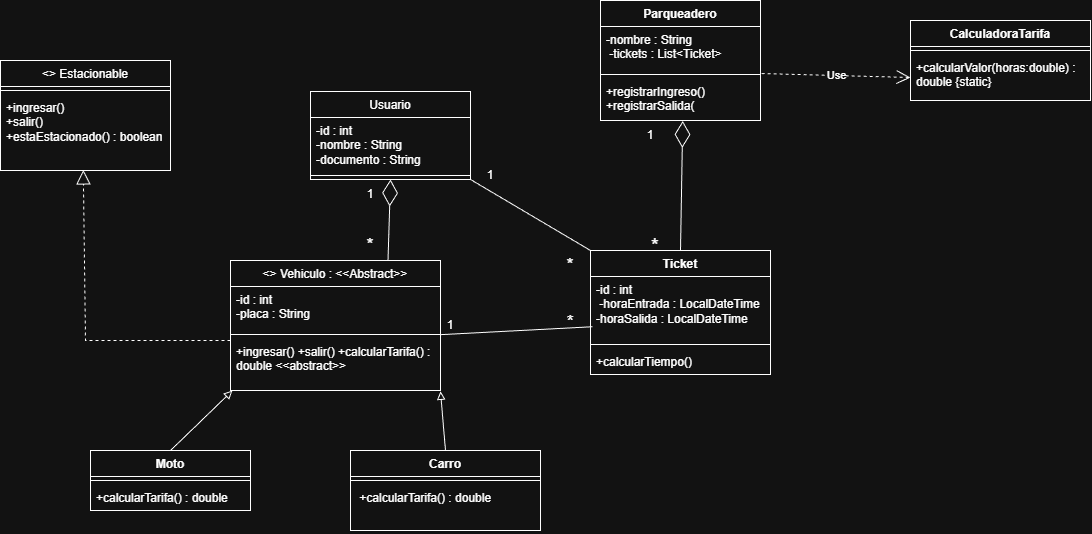

The diagram above was exported from draw.io. Its source (the exported page's mxGraphModel, read from the mxfile embedded in the PNG):
<mxGraphModel dx="1250" dy="1884" grid="1" gridSize="10" guides="1" tooltips="1" connect="1" arrows="1" fold="1" page="1" pageScale="1" pageWidth="827" pageHeight="1169" math="0" shadow="0">
  <root>
    <mxCell id="0" />
    <mxCell id="1" parent="0" />
    <mxCell id="rziNsUste0gArNqOLB2R-15" parent="1" style="swimlane;fontStyle=1;align=center;verticalAlign=top;childLayout=stackLayout;horizontal=1;startSize=26;horizontalStack=0;resizeParent=1;resizeParentMax=0;resizeLast=0;collapsible=1;marginBottom=0;whiteSpace=wrap;html=1;" value="&lt;span style=&quot;font-weight: 400;&quot;&gt;&amp;lt;&amp;gt; Estacionable&lt;/span&gt;" vertex="1">
      <mxGeometry height="110" width="170" x="300" y="-40" as="geometry" />
    </mxCell>
    <mxCell id="rziNsUste0gArNqOLB2R-17" parent="rziNsUste0gArNqOLB2R-15" style="line;strokeWidth=1;fillColor=none;align=left;verticalAlign=middle;spacingTop=-1;spacingLeft=3;spacingRight=3;rotatable=0;labelPosition=right;points=[];portConstraint=eastwest;strokeColor=inherit;" value="" vertex="1">
      <mxGeometry height="8" width="170" y="26" as="geometry" />
    </mxCell>
    <mxCell id="rziNsUste0gArNqOLB2R-18" parent="rziNsUste0gArNqOLB2R-15" style="text;strokeColor=none;fillColor=none;align=left;verticalAlign=top;spacingLeft=4;spacingRight=4;overflow=hidden;rotatable=0;points=[[0,0.5],[1,0.5]];portConstraint=eastwest;whiteSpace=wrap;html=1;" value="&lt;span style=&quot;text-align: center;&quot;&gt;+ingresar()&amp;nbsp;&lt;/span&gt;&lt;div&gt;&lt;span style=&quot;text-align: center;&quot;&gt;+salir()&amp;nbsp;&lt;/span&gt;&lt;/div&gt;&lt;div&gt;&lt;span style=&quot;text-align: center;&quot;&gt;+estaEstacionado() : boolean&lt;/span&gt;&lt;/div&gt;" vertex="1">
      <mxGeometry height="76" width="170" y="34" as="geometry" />
    </mxCell>
    <mxCell id="rziNsUste0gArNqOLB2R-20" parent="1" style="swimlane;fontStyle=1;align=center;verticalAlign=top;childLayout=stackLayout;horizontal=1;startSize=26;horizontalStack=0;resizeParent=1;resizeParentMax=0;resizeLast=0;collapsible=1;marginBottom=0;whiteSpace=wrap;html=1;" value="&lt;span style=&quot;font-weight: 400;&quot;&gt;&amp;lt;&amp;gt; Vehiculo : &amp;lt;&amp;lt;Abstract&amp;gt;&amp;gt;&lt;/span&gt;" vertex="1">
      <mxGeometry height="130" width="210" x="530" y="160" as="geometry" />
    </mxCell>
    <mxCell id="rziNsUste0gArNqOLB2R-21" parent="rziNsUste0gArNqOLB2R-20" style="text;strokeColor=none;fillColor=none;align=left;verticalAlign=top;spacingLeft=4;spacingRight=4;overflow=hidden;rotatable=0;points=[[0,0.5],[1,0.5]];portConstraint=eastwest;whiteSpace=wrap;html=1;" value="&lt;span style=&quot;text-align: center;&quot;&gt;-id : int&amp;nbsp;&lt;/span&gt;&lt;div&gt;&lt;span style=&quot;text-align: center;&quot;&gt;-placa : String&lt;/span&gt;&lt;/div&gt;" vertex="1">
      <mxGeometry height="44" width="210" y="26" as="geometry" />
    </mxCell>
    <mxCell id="rziNsUste0gArNqOLB2R-22" parent="rziNsUste0gArNqOLB2R-20" style="line;strokeWidth=1;fillColor=none;align=left;verticalAlign=middle;spacingTop=-1;spacingLeft=3;spacingRight=3;rotatable=0;labelPosition=right;points=[];portConstraint=eastwest;strokeColor=inherit;" value="" vertex="1">
      <mxGeometry height="8" width="210" y="70" as="geometry" />
    </mxCell>
    <mxCell id="rziNsUste0gArNqOLB2R-23" parent="rziNsUste0gArNqOLB2R-20" style="text;strokeColor=none;fillColor=none;align=left;verticalAlign=top;spacingLeft=4;spacingRight=4;overflow=hidden;rotatable=0;points=[[0,0.5],[1,0.5]];portConstraint=eastwest;whiteSpace=wrap;html=1;" value="&lt;span style=&quot;text-align: center;&quot;&gt;+ingresar() +salir() +calcularTarifa() : double&amp;nbsp;&lt;/span&gt;&amp;lt;&amp;lt;abstract&amp;gt;&amp;gt;" vertex="1">
      <mxGeometry height="52" width="210" y="78" as="geometry" />
    </mxCell>
    <mxCell id="rziNsUste0gArNqOLB2R-24" parent="1" style="swimlane;fontStyle=1;align=center;verticalAlign=top;childLayout=stackLayout;horizontal=1;startSize=26;horizontalStack=0;resizeParent=1;resizeParentMax=0;resizeLast=0;collapsible=1;marginBottom=0;whiteSpace=wrap;html=1;" value="&lt;span style=&quot;font-weight: 400;&quot;&gt;Usuario&lt;/span&gt;" vertex="1">
      <mxGeometry height="88" width="160" x="610" y="-9" as="geometry" />
    </mxCell>
    <mxCell id="rziNsUste0gArNqOLB2R-25" parent="rziNsUste0gArNqOLB2R-24" style="text;strokeColor=none;fillColor=none;align=left;verticalAlign=top;spacingLeft=4;spacingRight=4;overflow=hidden;rotatable=0;points=[[0,0.5],[1,0.5]];portConstraint=eastwest;whiteSpace=wrap;html=1;" value="&lt;span style=&quot;text-align: center;&quot;&gt;-id : int&amp;nbsp;&lt;/span&gt;&lt;div&gt;&lt;span style=&quot;text-align: center;&quot;&gt;-nombre : String&amp;nbsp;&lt;/span&gt;&lt;/div&gt;&lt;div&gt;&lt;span style=&quot;text-align: center;&quot;&gt;-documento : String&lt;/span&gt;&lt;/div&gt;" vertex="1">
      <mxGeometry height="54" width="160" y="26" as="geometry" />
    </mxCell>
    <mxCell id="rziNsUste0gArNqOLB2R-26" parent="rziNsUste0gArNqOLB2R-24" style="line;strokeWidth=1;fillColor=none;align=left;verticalAlign=middle;spacingTop=-1;spacingLeft=3;spacingRight=3;rotatable=0;labelPosition=right;points=[];portConstraint=eastwest;strokeColor=inherit;" value="" vertex="1">
      <mxGeometry height="8" width="160" y="80" as="geometry" />
    </mxCell>
    <mxCell id="rziNsUste0gArNqOLB2R-28" parent="1" style="swimlane;fontStyle=1;align=center;verticalAlign=top;childLayout=stackLayout;horizontal=1;startSize=26;horizontalStack=0;resizeParent=1;resizeParentMax=0;resizeLast=0;collapsible=1;marginBottom=0;whiteSpace=wrap;html=1;" value="Carro" vertex="1">
      <mxGeometry height="80" width="190" x="650" y="350" as="geometry" />
    </mxCell>
    <mxCell id="rziNsUste0gArNqOLB2R-30" parent="rziNsUste0gArNqOLB2R-28" style="line;strokeWidth=1;fillColor=none;align=left;verticalAlign=middle;spacingTop=-1;spacingLeft=3;spacingRight=3;rotatable=0;labelPosition=right;points=[];portConstraint=eastwest;strokeColor=inherit;" value="" vertex="1">
      <mxGeometry height="8" width="190" y="26" as="geometry" />
    </mxCell>
    <mxCell id="rziNsUste0gArNqOLB2R-31" parent="rziNsUste0gArNqOLB2R-28" style="text;strokeColor=none;fillColor=none;align=left;verticalAlign=top;spacingLeft=4;spacingRight=4;overflow=hidden;rotatable=0;points=[[0,0.5],[1,0.5]];portConstraint=eastwest;whiteSpace=wrap;html=1;" value="&lt;span style=&quot;text-align: center;&quot;&gt;&amp;nbsp;+calcularTarifa() : double&lt;/span&gt;" vertex="1">
      <mxGeometry height="46" width="190" y="34" as="geometry" />
    </mxCell>
    <mxCell id="rziNsUste0gArNqOLB2R-32" parent="1" style="swimlane;fontStyle=1;align=center;verticalAlign=top;childLayout=stackLayout;horizontal=1;startSize=26;horizontalStack=0;resizeParent=1;resizeParentMax=0;resizeLast=0;collapsible=1;marginBottom=0;whiteSpace=wrap;html=1;" value="Moto" vertex="1">
      <mxGeometry height="60" width="160" x="390" y="350" as="geometry" />
    </mxCell>
    <mxCell id="rziNsUste0gArNqOLB2R-34" parent="rziNsUste0gArNqOLB2R-32" style="line;strokeWidth=1;fillColor=none;align=left;verticalAlign=middle;spacingTop=-1;spacingLeft=3;spacingRight=3;rotatable=0;labelPosition=right;points=[];portConstraint=eastwest;strokeColor=inherit;" value="" vertex="1">
      <mxGeometry height="8" width="160" y="26" as="geometry" />
    </mxCell>
    <mxCell id="rziNsUste0gArNqOLB2R-35" parent="rziNsUste0gArNqOLB2R-32" style="text;strokeColor=none;fillColor=none;align=left;verticalAlign=top;spacingLeft=4;spacingRight=4;overflow=hidden;rotatable=0;points=[[0,0.5],[1,0.5]];portConstraint=eastwest;whiteSpace=wrap;html=1;" value="&lt;span style=&quot;text-align: center;&quot;&gt;+calcularTarifa() : double&lt;/span&gt;" vertex="1">
      <mxGeometry height="26" width="160" y="34" as="geometry" />
    </mxCell>
    <mxCell id="rziNsUste0gArNqOLB2R-36" parent="1" style="swimlane;fontStyle=1;align=center;verticalAlign=top;childLayout=stackLayout;horizontal=1;startSize=26;horizontalStack=0;resizeParent=1;resizeParentMax=0;resizeLast=0;collapsible=1;marginBottom=0;whiteSpace=wrap;html=1;" value="Ticket" vertex="1">
      <mxGeometry height="124" width="180" x="890" y="150" as="geometry" />
    </mxCell>
    <mxCell id="rziNsUste0gArNqOLB2R-37" parent="rziNsUste0gArNqOLB2R-36" style="text;strokeColor=none;fillColor=none;align=left;verticalAlign=top;spacingLeft=4;spacingRight=4;overflow=hidden;rotatable=0;points=[[0,0.5],[1,0.5]];portConstraint=eastwest;whiteSpace=wrap;html=1;" value="&lt;span style=&quot;text-align: center;&quot;&gt;-id : int&lt;/span&gt;&lt;div&gt;&lt;span style=&quot;text-align: center;&quot;&gt;&amp;nbsp;-horaEntrada : LocalDateTime -horaSalida : LocalDateTime&lt;/span&gt;&lt;/div&gt;" vertex="1">
      <mxGeometry height="64" width="180" y="26" as="geometry" />
    </mxCell>
    <mxCell id="rziNsUste0gArNqOLB2R-38" parent="rziNsUste0gArNqOLB2R-36" style="line;strokeWidth=1;fillColor=none;align=left;verticalAlign=middle;spacingTop=-1;spacingLeft=3;spacingRight=3;rotatable=0;labelPosition=right;points=[];portConstraint=eastwest;strokeColor=inherit;" value="" vertex="1">
      <mxGeometry height="8" width="180" y="90" as="geometry" />
    </mxCell>
    <mxCell id="rziNsUste0gArNqOLB2R-39" parent="rziNsUste0gArNqOLB2R-36" style="text;strokeColor=none;fillColor=none;align=left;verticalAlign=top;spacingLeft=4;spacingRight=4;overflow=hidden;rotatable=0;points=[[0,0.5],[1,0.5]];portConstraint=eastwest;whiteSpace=wrap;html=1;" value="&lt;span style=&quot;text-align: center;&quot;&gt;+calcularTiempo()&lt;/span&gt;" vertex="1">
      <mxGeometry height="26" width="180" y="98" as="geometry" />
    </mxCell>
    <mxCell id="rziNsUste0gArNqOLB2R-40" parent="1" style="swimlane;fontStyle=1;align=center;verticalAlign=top;childLayout=stackLayout;horizontal=1;startSize=26;horizontalStack=0;resizeParent=1;resizeParentMax=0;resizeLast=0;collapsible=1;marginBottom=0;whiteSpace=wrap;html=1;" value="Parqueadero" vertex="1">
      <mxGeometry height="120" width="160" x="900" y="-100" as="geometry" />
    </mxCell>
    <mxCell id="rziNsUste0gArNqOLB2R-41" parent="rziNsUste0gArNqOLB2R-40" style="text;strokeColor=none;fillColor=none;align=left;verticalAlign=top;spacingLeft=4;spacingRight=4;overflow=hidden;rotatable=0;points=[[0,0.5],[1,0.5]];portConstraint=eastwest;whiteSpace=wrap;html=1;" value="&lt;span style=&quot;text-align: center;&quot;&gt;-nombre : String&lt;/span&gt;&lt;div&gt;&lt;span style=&quot;text-align: center;&quot;&gt;&amp;nbsp;-tickets : List&amp;lt;Ticket&amp;gt;&lt;/span&gt;&lt;/div&gt;" vertex="1">
      <mxGeometry height="44" width="160" y="26" as="geometry" />
    </mxCell>
    <mxCell id="rziNsUste0gArNqOLB2R-42" parent="rziNsUste0gArNqOLB2R-40" style="line;strokeWidth=1;fillColor=none;align=left;verticalAlign=middle;spacingTop=-1;spacingLeft=3;spacingRight=3;rotatable=0;labelPosition=right;points=[];portConstraint=eastwest;strokeColor=inherit;" value="" vertex="1">
      <mxGeometry height="8" width="160" y="70" as="geometry" />
    </mxCell>
    <mxCell id="rziNsUste0gArNqOLB2R-43" parent="rziNsUste0gArNqOLB2R-40" style="text;strokeColor=none;fillColor=none;align=left;verticalAlign=top;spacingLeft=4;spacingRight=4;overflow=hidden;rotatable=0;points=[[0,0.5],[1,0.5]];portConstraint=eastwest;whiteSpace=wrap;html=1;" value="&lt;span style=&quot;text-align: center;&quot;&gt;+registrarIngreso() +registrarSalida(&lt;/span&gt;" vertex="1">
      <mxGeometry height="42" width="160" y="78" as="geometry" />
    </mxCell>
    <mxCell id="rziNsUste0gArNqOLB2R-44" parent="1" style="swimlane;fontStyle=1;align=center;verticalAlign=top;childLayout=stackLayout;horizontal=1;startSize=26;horizontalStack=0;resizeParent=1;resizeParentMax=0;resizeLast=0;collapsible=1;marginBottom=0;whiteSpace=wrap;html=1;" value="CalculadoraTarifa" vertex="1">
      <mxGeometry height="80" width="180" x="1210" y="-80" as="geometry" />
    </mxCell>
    <mxCell id="rziNsUste0gArNqOLB2R-46" parent="rziNsUste0gArNqOLB2R-44" style="line;strokeWidth=1;fillColor=none;align=left;verticalAlign=middle;spacingTop=-1;spacingLeft=3;spacingRight=3;rotatable=0;labelPosition=right;points=[];portConstraint=eastwest;strokeColor=inherit;" value="" vertex="1">
      <mxGeometry height="8" width="180" y="26" as="geometry" />
    </mxCell>
    <mxCell id="rziNsUste0gArNqOLB2R-47" parent="rziNsUste0gArNqOLB2R-44" style="text;strokeColor=none;fillColor=none;align=left;verticalAlign=top;spacingLeft=4;spacingRight=4;overflow=hidden;rotatable=0;points=[[0,0.5],[1,0.5]];portConstraint=eastwest;whiteSpace=wrap;html=1;" value="&lt;span style=&quot;text-align: center;&quot;&gt;+calcularValor(horas:double) : double {static}&lt;/span&gt;" vertex="1">
      <mxGeometry height="46" width="180" y="34" as="geometry" />
    </mxCell>
    <mxCell id="rziNsUste0gArNqOLB2R-48" edge="1" parent="1" source="rziNsUste0gArNqOLB2R-32" style="endArrow=block;html=1;rounded=0;exitX=0.5;exitY=0;exitDx=0;exitDy=0;entryX=0.009;entryY=1.003;entryDx=0;entryDy=0;entryPerimeter=0;endFill=0;" target="rziNsUste0gArNqOLB2R-23" value="">
      <mxGeometry height="50" relative="1" width="50" as="geometry">
        <mxPoint x="740" y="250" as="sourcePoint" />
        <mxPoint x="790" y="200" as="targetPoint" />
      </mxGeometry>
    </mxCell>
    <mxCell id="rziNsUste0gArNqOLB2R-49" edge="1" parent="1" source="rziNsUste0gArNqOLB2R-28" style="endArrow=block;html=1;rounded=0;exitX=0.5;exitY=0;exitDx=0;exitDy=0;entryX=1;entryY=1.016;entryDx=0;entryDy=0;entryPerimeter=0;endFill=0;" target="rziNsUste0gArNqOLB2R-23" value="">
      <mxGeometry height="50" relative="1" width="50" as="geometry">
        <mxPoint x="740" y="250" as="sourcePoint" />
        <mxPoint x="790" y="200" as="targetPoint" />
      </mxGeometry>
    </mxCell>
    <mxCell id="rziNsUste0gArNqOLB2R-50" edge="1" parent="1" source="rziNsUste0gArNqOLB2R-23" style="endArrow=block;dashed=1;endFill=0;endSize=12;html=1;rounded=0;exitX=0;exitY=0.038;exitDx=0;exitDy=0;entryX=0.487;entryY=0.993;entryDx=0;entryDy=0;entryPerimeter=0;exitPerimeter=0;" target="rziNsUste0gArNqOLB2R-18" value="">
      <mxGeometry relative="1" width="160" as="geometry">
        <Array as="points">
          <mxPoint x="385" y="240" />
        </Array>
        <mxPoint x="680" y="230" as="sourcePoint" />
        <mxPoint x="840" y="230" as="targetPoint" />
      </mxGeometry>
    </mxCell>
    <mxCell id="rziNsUste0gArNqOLB2R-51" edge="1" parent="1" source="rziNsUste0gArNqOLB2R-21" style="endArrow=none;html=1;rounded=0;exitX=1;exitY=1.095;exitDx=0;exitDy=0;exitPerimeter=0;entryX=0.011;entryY=0.785;entryDx=0;entryDy=0;entryPerimeter=0;" target="rziNsUste0gArNqOLB2R-37" value="">
      <mxGeometry height="50" relative="1" width="50" as="geometry">
        <mxPoint x="740" y="250" as="sourcePoint" />
        <mxPoint x="790" y="200" as="targetPoint" />
      </mxGeometry>
    </mxCell>
    <mxCell id="rziNsUste0gArNqOLB2R-54" edge="1" parent="1" source="rziNsUste0gArNqOLB2R-36" style="endArrow=diamondThin;endFill=0;endSize=24;html=1;rounded=0;entryX=0.514;entryY=1.011;entryDx=0;entryDy=0;entryPerimeter=0;exitX=0.5;exitY=0;exitDx=0;exitDy=0;" target="rziNsUste0gArNqOLB2R-43" value="">
      <mxGeometry relative="1" width="160" as="geometry">
        <mxPoint x="680" y="230" as="sourcePoint" />
        <mxPoint x="840" y="230" as="targetPoint" />
      </mxGeometry>
    </mxCell>
    <mxCell id="rziNsUste0gArNqOLB2R-55" parent="1" style="text;html=1;whiteSpace=wrap;strokeColor=none;fillColor=none;align=center;verticalAlign=middle;rounded=0;" value="1" vertex="1">
      <mxGeometry height="30" width="60" x="920" y="20" as="geometry" />
    </mxCell>
    <mxCell id="rziNsUste0gArNqOLB2R-56" parent="1" style="text;html=1;whiteSpace=wrap;strokeColor=none;fillColor=none;align=center;verticalAlign=middle;rounded=0;" value="&lt;font style=&quot;font-size: 20px;&quot;&gt;*&lt;/font&gt;" vertex="1">
      <mxGeometry height="30" width="70" x="920" y="130" as="geometry" />
    </mxCell>
    <mxCell id="rziNsUste0gArNqOLB2R-57" parent="1" style="text;html=1;whiteSpace=wrap;strokeColor=none;fillColor=none;align=center;verticalAlign=middle;rounded=0;" value="1" vertex="1">
      <mxGeometry height="30" width="60" x="720" y="210" as="geometry" />
    </mxCell>
    <mxCell id="rziNsUste0gArNqOLB2R-58" parent="1" style="text;html=1;whiteSpace=wrap;strokeColor=none;fillColor=none;align=center;verticalAlign=middle;rounded=0;" value="&lt;font style=&quot;font-size: 17px;&quot;&gt;*&lt;/font&gt;" vertex="1">
      <mxGeometry height="30" width="60" x="840" y="207" as="geometry" />
    </mxCell>
    <mxCell id="rziNsUste0gArNqOLB2R-60" parent="1" style="text;html=1;whiteSpace=wrap;strokeColor=none;fillColor=none;align=center;verticalAlign=middle;rounded=0;" value="1" vertex="1">
      <mxGeometry height="30" width="60" x="640" y="79" as="geometry" />
    </mxCell>
    <mxCell id="rziNsUste0gArNqOLB2R-61" parent="1" style="text;html=1;whiteSpace=wrap;strokeColor=none;fillColor=none;align=center;verticalAlign=middle;rounded=0;" value="&lt;font style=&quot;font-size: 18px;&quot;&gt;*&lt;/font&gt;" vertex="1">
      <mxGeometry height="30" width="60" x="640" y="130" as="geometry" />
    </mxCell>
    <mxCell id="rziNsUste0gArNqOLB2R-62" edge="1" parent="1" source="rziNsUste0gArNqOLB2R-41" style="endArrow=open;endSize=12;dashed=1;html=1;rounded=0;exitX=1.007;exitY=1.069;exitDx=0;exitDy=0;exitPerimeter=0;entryX=0;entryY=0.5;entryDx=0;entryDy=0;" target="rziNsUste0gArNqOLB2R-47" value="Use">
      <mxGeometry relative="1" width="160" as="geometry">
        <mxPoint x="1020" y="80" as="sourcePoint" />
        <mxPoint x="1180" y="80" as="targetPoint" />
      </mxGeometry>
    </mxCell>
    <mxCell id="rziNsUste0gArNqOLB2R-64" edge="1" parent="1" source="rziNsUste0gArNqOLB2R-20" style="endArrow=diamondThin;endFill=0;endSize=24;html=1;rounded=0;exitX=0.75;exitY=0;exitDx=0;exitDy=0;entryX=0.5;entryY=1;entryDx=0;entryDy=0;" target="rziNsUste0gArNqOLB2R-24" value="">
      <mxGeometry relative="1" width="160" as="geometry">
        <mxPoint x="440" y="270" as="sourcePoint" />
        <mxPoint x="770" y="130" as="targetPoint" />
      </mxGeometry>
    </mxCell>
    <mxCell id="rziNsUste0gArNqOLB2R-65" edge="1" parent="1" source="rziNsUste0gArNqOLB2R-36" style="endArrow=none;html=1;rounded=0;entryX=1;entryY=1;entryDx=0;entryDy=0;exitX=0;exitY=0;exitDx=0;exitDy=0;" target="rziNsUste0gArNqOLB2R-24" value="">
      <mxGeometry height="50" relative="1" width="50" as="geometry">
        <Array as="points" />
        <mxPoint x="730" y="170" as="sourcePoint" />
        <mxPoint x="780" y="120" as="targetPoint" />
      </mxGeometry>
    </mxCell>
    <mxCell id="rziNsUste0gArNqOLB2R-66" parent="1" style="text;html=1;whiteSpace=wrap;strokeColor=none;fillColor=none;align=center;verticalAlign=middle;rounded=0;" value="1" vertex="1">
      <mxGeometry height="30" width="60" x="760" y="60" as="geometry" />
    </mxCell>
    <mxCell id="rziNsUste0gArNqOLB2R-67" parent="1" style="text;html=1;whiteSpace=wrap;strokeColor=none;fillColor=none;align=center;verticalAlign=middle;rounded=0;" value="&lt;font style=&quot;font-size: 18px;&quot;&gt;*&lt;/font&gt;" vertex="1">
      <mxGeometry height="30" width="60" x="840" y="150" as="geometry" />
    </mxCell>
  </root>
</mxGraphModel>